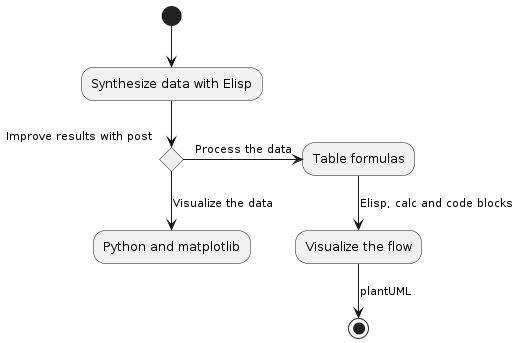

The diagram above was rendered by PlantUML. Its source (embedded in the PNG):
@startuml
(*) --> "Synthesize data with Elisp"

if "Improve results with post" then
  -->[Visualize the data] "Python and matplotlib"
else
  ->[Process the data] "Table formulas"
  -->[Elisp, calc and code blocks] "Visualize the flow"
  -->[plantUML] (*)
endif
@enduml